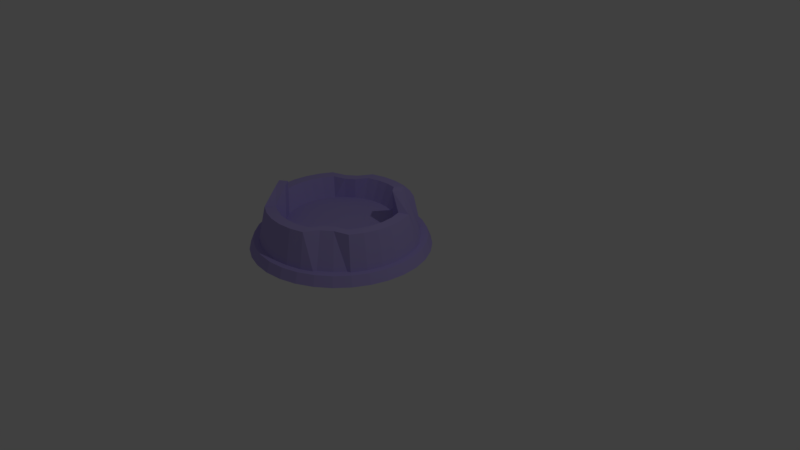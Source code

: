# Source: Energy_Well.blend  (saved by Blender 2.78.0; exported with 4.5.12 LTS)
import bpy
from mathutils import Matrix  # noqa: F401  (used for matrix-valued properties, if any)

bpy.ops.wm.read_factory_settings(use_empty=True)
scene = bpy.context.scene
scene.name = 'Scene'

# ---- collections
col_collection_1 = bpy.data.collections.new('Collection 1'); scene.collection.children.link(col_collection_1)

# ---- materials (node trees are filled in below, after node groups)
mat_material_001 = bpy.data.materials.new('Material.001')
mat_material_001.alpha_threshold = 0.0
mat_material_001.use_transparent_shadow = False
mat_material_001.diffuse_color = (0.4612, 0.3889, 0.8, 1.0)
mat_material_001.roughness = 0.5

# ---- material node trees

# ---- world
world_world = bpy.data.worlds.new('World'); scene.world = world_world
world_world.color = (0.05088, 0.05088, 0.05088)
world_world.use_sun_shadow = False
world_world.sun_shadow_jitter_overblur = 0.0
world_world.cycles.sampling_method = 'MANUAL'

# ---- cameras
cam_camera = bpy.data.cameras.new('Camera')
cam_camera.clip_end = 100.0
cam_camera.lens = 35.0
cam_camera.sensor_width = 32.0
cam_camera.sensor_height = 18.0
cam_camera.ortho_scale = 7.314
cam_camera.dof.focus_distance = 0.0
cam_camera.dof.aperture_fstop = 128.0

# ---- lights
light_lamp = bpy.data.lights.new('Lamp', 'POINT')
light_lamp.transmission_factor = 0.0
light_lamp.cutoff_distance = 30.0
light_lamp.energy = 100.0
light_lamp.shadow_buffer_clip_start = 1.001
light_lamp.shadow_soft_size = 0.1
light_lamp.shadow_maximum_resolution = 0.006
light_lamp.use_absolute_resolution = True

# ---- meshes
me_cylinder = bpy.data.meshes.new('Cylinder')
me_cylinder.from_pydata([(-0.1951, 0.9808, 0.1948), (-0.2213, 1.112, -0.4182), (-0.3827, 0.9239, 0.1948), (-0.4341, 1.048, -0.4182), (-0.4918, 0.736, 0.1948), (-0.6302, 0.9431, -0.4182), (-0.626, 0.626, 0.1948), (-0.8021, 0.8021, -0.4182), (-0.8315, 0.5556, 0.1948), (-0.9431, 0.6302, -0.4182), (-0.9239, 0.3827, 0.1948), (-1.048, 0.4341, -0.4182), (-0.9808, 0.1951, 0.1948), (-1.112, 0.2213, -0.4182), (-1.0, 1.013e-06, 0.1948), (-1.134, 1.103e-06, -0.4182), (-0.9808, -0.1951, 0.1948), (-1.112, -0.2213, -0.4182), (-0.9239, -0.3827, 0.1948), (-1.048, -0.4341, -0.4182), (-0.7016, -0.4688, 0.4182), (-0.9431, -0.6302, -0.4182), (-0.5967, -0.5967, 0.4182), (-0.8021, -0.8021, -0.4182), (-0.5556, -0.8315, 0.1948), (-0.6302, -0.9431, -0.4182), (-0.3827, -0.9239, 0.1948), (-0.4341, -1.048, -0.4182), (-0.1951, -0.9808, 0.1948), (-0.2213, -1.112, -0.4182), (-3.576e-07, -1.0, 0.1948), (-4.172e-07, -1.134, -0.4182), (0.1951, -0.9808, 0.1948), (0.2213, -1.112, -0.4182), (0.3827, -0.9239, 0.1948), (0.4341, -1.048, -0.4182), (0.4918, -0.736, 0.1948), (0.6302, -0.9431, -0.4182), (0.626, -0.626, 0.1948), (0.8021, -0.8021, -0.4182), (0.8315, -0.5556, 0.1948), (0.9431, -0.6302, -0.4182), (0.9239, -0.3827, 0.1948), (1.048, -0.4341, -0.4182), (0.9808, -0.1951, 0.1948), (1.112, -0.2213, -0.4182), (1.0, 1.192e-07, 0.1948), (1.134, 8.941e-08, -0.4182), (0.9808, 0.1951, 0.1948), (1.112, 0.2213, -0.4182), (0.9239, 0.3827, 0.1948), (1.048, 0.4341, -0.4182), (0.7016, 0.4688, 0.4182), (0.9431, 0.6302, -0.4182), (0.5967, 0.5967, 0.4182), (0.8021, 0.8021, -0.4182), (0.5556, 0.8315, 0.1948), (0.6302, 0.9431, -0.4182), (0.3827, 0.9239, 0.1948), (0.4341, 1.048, -0.4182), (0.1951, 0.9808, 0.1948), (0.2213, 1.112, -0.4182), (-5.96e-08, 1.0, 0.1948), (-5.96e-08, 1.134, -0.4182), (-5.96e-08, 0.8528, 0.1948), (-0.1664, 0.8364, 0.1948), (-0.3263, 0.7879, 0.1948), (-0.4194, 0.6277, 0.1948), (-0.5338, 0.5338, 0.1948), (-0.7091, 0.4738, 0.1948), (-0.7879, 0.3263, 0.1948), (-0.8364, 0.1664, 0.1948), (-0.8528, 9.239e-07, 0.1948), (-0.8364, -0.1664, 0.1948), (-0.7879, -0.3263, 0.1948), (-0.5983, -0.3998, 0.4182), (-0.5088, -0.5088, 0.4182), (-0.4738, -0.7091, 0.1948), (-0.3263, -0.7879, 0.1948), (-0.1664, -0.8364, 0.1948), (-2.98e-07, -0.8528, 0.1948), (0.1664, -0.8364, 0.1948), (0.3263, -0.7879, 0.1948), (0.4194, -0.6277, 0.1948), (0.5338, -0.5338, 0.1948), (0.7091, -0.4738, 0.1948), (0.7879, -0.3263, 0.1948), (0.8364, -0.1664, 0.1948), (0.8528, 1.49e-07, 0.1948), (0.8364, 0.1664, 0.1948), (0.7879, 0.3263, 0.1948), (0.5983, 0.3998, 0.4182), (0.5088, 0.5088, 0.4182), (0.4738, 0.7091, 0.1948), (0.3263, 0.7879, 0.1948), (0.1664, 0.8364, 0.1948), (-5.96e-08, 0.7287, -0.07597), (-0.1422, 0.7147, -0.07597), (-0.2789, 0.6732, -0.07597), (-0.4048, 0.6059, -0.07597), (-0.5153, 0.5153, -0.07597), (-0.6059, 0.4048, -0.07597), (-0.6732, 0.2789, -0.07597), (-0.7147, 0.1422, -0.07597), (-0.7287, 8.494e-07, -0.07597), (-0.7147, -0.1422, -0.07597), (-0.6732, -0.2789, -0.07597), (-0.6059, -0.4048, -0.07597), (-0.5153, -0.5153, -0.07597), (-0.4048, -0.6059, -0.07597), (-0.2789, -0.6732, -0.07597), (-0.1422, -0.7147, -0.07597), (-2.384e-07, -0.7287, -0.07597), (0.1422, -0.7147, -0.07597), (0.2789, -0.6732, -0.07597), (0.4048, -0.6059, -0.07597), (0.5153, -0.5153, -0.07597), (0.6059, -0.4048, -0.07597), (0.6732, -0.2789, -0.07597), (0.7147, -0.1422, -0.07597), (0.7287, 1.788e-07, -0.07597), (0.7147, 0.1422, -0.07597), (0.6732, 0.2789, -0.07597), (0.6059, 0.4048, -0.07597), (0.5153, 0.5153, -0.07597), (0.4048, 0.6059, -0.07597), (0.2789, 0.6732, -0.07597), (0.1422, 0.7147, -0.07597), (-0.2421, 1.217, -0.4182), (-5.96e-08, 1.241, -0.4182), (-0.4749, 1.147, -0.4182), (-0.6895, 1.032, -0.4182), (-0.8776, 0.8776, -0.4182), (-1.032, 0.6895, -0.4182), (-1.147, 0.4749, -0.4182), (-1.217, 0.2421, -0.4182), (-1.241, 1.177e-06, -0.4182), (-1.217, -0.2421, -0.4182), (-1.147, -0.4749, -0.4182), (-1.032, -0.6895, -0.4182), (-0.8776, -0.8776, -0.4182), (-0.6895, -1.032, -0.4182), (-0.4749, -1.147, -0.4182), (-0.2421, -1.217, -0.4182), (-4.768e-07, -1.241, -0.4182), (0.2421, -1.217, -0.4182), (0.4749, -1.147, -0.4182), (0.6895, -1.032, -0.4182), (0.8776, -0.8776, -0.4182), (1.032, -0.6895, -0.4182), (1.147, -0.4749, -0.4182), (1.217, -0.2421, -0.4182), (1.241, 5.96e-08, -0.4182), (1.217, 0.2421, -0.4182), (1.147, 0.4749, -0.4182), (1.032, 0.6895, -0.4182), (0.8776, 0.8776, -0.4182), (0.6895, 1.032, -0.4182), (0.4749, 1.147, -0.4182), (0.2421, 1.217, -0.4182), (-0.2312, 1.162, -0.2805), (-5.96e-08, 1.185, -0.2805), (-0.4534, 1.095, -0.2805), (-0.6583, 0.9852, -0.2805), (-0.8378, 0.8378, -0.2805), (-0.9852, 0.6583, -0.2805), (-1.095, 0.4534, -0.2805), (-1.162, 0.2312, -0.2805), (-1.185, 1.147e-06, -0.2805), (-1.162, -0.2312, -0.2805), (-1.095, -0.4534, -0.2805), (-0.9852, -0.6583, -0.2805), (-0.8378, -0.8378, -0.2805), (-0.6583, -0.9852, -0.2805), (-0.4534, -1.095, -0.2805), (-0.2312, -1.162, -0.2805), (-4.768e-07, -1.185, -0.2805), (0.2312, -1.162, -0.2805), (0.4534, -1.095, -0.2805), (0.6583, -0.9852, -0.2805), (0.8378, -0.8378, -0.2805), (0.9852, -0.6583, -0.2805), (1.095, -0.4534, -0.2805), (1.162, -0.2312, -0.2805), (1.185, 7.451e-08, -0.2805), (1.162, 0.2312, -0.2805), (1.095, 0.4534, -0.2805), (0.9852, 0.6583, -0.2805), (0.8378, 0.8378, -0.2805), (0.6583, 0.9852, -0.2805), (0.4534, 1.095, -0.2805), (0.2312, 1.162, -0.2805)], [], [(25, 24, 22, 23), (23, 22, 20, 21), (27, 26, 24, 25), (21, 20, 18, 19), (19, 18, 16, 17), (17, 16, 14, 15), (15, 14, 12, 13), (13, 12, 10, 11), (11, 10, 8, 9), (9, 8, 6, 7), (39, 38, 36, 37), (7, 6, 4, 5), (41, 40, 38, 39), (57, 56, 54, 55), (63, 62, 60, 61), (59, 58, 56, 57), (61, 60, 58, 59), (55, 54, 52, 53), (29, 28, 26, 27), (3, 2, 0, 1), (31, 30, 28, 29), (28, 30, 80, 79), (33, 32, 30, 31), (35, 34, 32, 33), (37, 36, 34, 35), (5, 4, 2, 3), (13, 11, 134, 135), (1, 0, 62, 63), (43, 42, 40, 41), (45, 44, 42, 43), (47, 46, 44, 45), (49, 48, 46, 47), (51, 50, 48, 49), (53, 52, 50, 51), (80, 81, 113, 112), (46, 48, 89, 88), (2, 4, 67, 66), (20, 22, 76, 75), (38, 40, 85, 84), (56, 58, 94, 93), (12, 14, 72, 71), (30, 32, 81, 80), (48, 50, 90, 89), (4, 6, 68, 67), (22, 24, 77, 76), (40, 42, 86, 85), (58, 60, 95, 94), (14, 16, 73, 72), (32, 34, 82, 81), (50, 52, 91, 90), (6, 8, 69, 68), (24, 26, 78, 77), (42, 44, 87, 86), (62, 0, 65, 64), (60, 62, 64, 95), (16, 18, 74, 73), (34, 36, 83, 82), (52, 54, 92, 91), (8, 10, 70, 69), (26, 28, 79, 78), (44, 46, 88, 87), (0, 2, 66, 65), (18, 20, 75, 74), (36, 38, 84, 83), (54, 56, 93, 92), (10, 12, 71, 70), (107, 108, 109, 110, 111, 112, 113, 114, 115, 116, 117, 118, 119, 120, 121, 122, 123, 124, 125, 126, 127, 96, 97, 98, 99, 100, 101, 102, 103, 104, 105, 106), (67, 68, 100, 99), (94, 95, 127, 126), (81, 82, 114, 113), (68, 69, 101, 100), (95, 64, 96, 127), (82, 83, 115, 114), (69, 70, 102, 101), (83, 84, 116, 115), (70, 71, 103, 102), (84, 85, 117, 116), (71, 72, 104, 103), (85, 86, 118, 117), (72, 73, 105, 104), (86, 87, 119, 118), (73, 74, 106, 105), (87, 88, 120, 119), (74, 75, 107, 106), (88, 89, 121, 120), (75, 76, 108, 107), (89, 90, 122, 121), (76, 77, 109, 108), (90, 91, 123, 122), (77, 78, 110, 109), (64, 65, 97, 96), (91, 92, 124, 123), (78, 79, 111, 110), (65, 66, 98, 97), (92, 93, 125, 124), (79, 80, 112, 111), (66, 67, 99, 98), (93, 94, 126, 125), (133, 132, 164, 165), (31, 29, 143, 144), (49, 47, 152, 153), (5, 3, 130, 131), (23, 21, 139, 140), (41, 39, 148, 149), (59, 57, 157, 158), (15, 13, 135, 136), (33, 31, 144, 145), (51, 49, 153, 154), (7, 5, 131, 132), (25, 23, 140, 141), (43, 41, 149, 150), (61, 59, 158, 159), (17, 15, 136, 137), (35, 33, 145, 146), (53, 51, 154, 155), (9, 7, 132, 133), (27, 25, 141, 142), (45, 43, 150, 151), (1, 63, 129, 128), (63, 61, 159, 129), (19, 17, 137, 138), (37, 35, 146, 147), (55, 53, 155, 156), (11, 9, 133, 134), (29, 27, 142, 143), (47, 45, 151, 152), (3, 1, 128, 130), (21, 19, 138, 139), (39, 37, 147, 148), (57, 55, 156, 157), (172, 171, 170, 169, 168, 167, 166, 165, 164, 163, 162, 160, 161, 191, 190, 189, 188, 187, 186, 185, 184, 183, 182, 181, 180, 179, 178, 177, 176, 175, 174, 173), (129, 159, 191, 161), (147, 146, 178, 179), (134, 133, 165, 166), (148, 147, 179, 180), (135, 134, 166, 167), (149, 148, 180, 181), (136, 135, 167, 168), (150, 149, 181, 182), (137, 136, 168, 169), (151, 150, 182, 183), (138, 137, 169, 170), (152, 151, 183, 184), (139, 138, 170, 171), (153, 152, 184, 185), (140, 139, 171, 172), (154, 153, 185, 186), (141, 140, 172, 173), (155, 154, 186, 187), (142, 141, 173, 174), (128, 129, 161, 160), (156, 155, 187, 188), (143, 142, 174, 175), (130, 128, 160, 162), (157, 156, 188, 189), (144, 143, 175, 176), (131, 130, 162, 163), (158, 157, 189, 190), (145, 144, 176, 177), (132, 131, 163, 164), (159, 158, 190, 191), (146, 145, 177, 178)])
me_cylinder.materials.append(mat_material_001)
me_cylinder.use_remesh_preserve_volume = False
me_cylinder.use_remesh_preserve_attributes = False
me_cylinder.use_mirror_vertex_groups = False
me_cylinder.update()

# ---- objects
ob_cylinder = bpy.data.objects.new('Cylinder', me_cylinder)
ob_lamp = bpy.data.objects.new('Lamp', light_lamp)
ob_camera = bpy.data.objects.new('Camera', cam_camera)

# ---- transforms, parenting, visibility, modifiers, constraints
ob_cylinder.location = (-0.7823, 0.1825, 0.2281)
ob_cylinder.lineart.crease_threshold = 0.0
ob_lamp.location = (4.076, 1.005, 5.904)
ob_lamp.rotation_euler = (0.6503, 0.05522, 1.866)
ob_lamp.lock_rotations_4d = False
ob_lamp.empty_display_type = 'ARROWS'
ob_lamp.color = (0.0, 0.0, 0.0, 0.0)
ob_lamp.lineart.crease_threshold = 0.0
ob_camera.location = (7.481, -6.508, 5.344)
ob_camera.rotation_euler = (1.109, 0.0, 0.8149)
ob_camera.lock_rotations_4d = False
ob_camera.empty_display_type = 'ARROWS'
ob_camera.color = (0.0, 0.0, 0.0, 0.0)
ob_camera.display_type = 'WIRE'
ob_camera.lineart.crease_threshold = 0.0

# ---- collection membership
col_collection_1.objects.link(ob_cylinder)
col_collection_1.objects.link(ob_lamp)
col_collection_1.objects.link(ob_camera)

# ---- scene / render settings (as saved in the file)
scene.camera = ob_camera
scene.frame_start = 1; scene.frame_end = 250; scene.frame_set(1)
scene.render.engine = 'BLENDER_EEVEE_NEXT'
scene.render.resolution_percentage = 50
scene.render.dither_intensity = 0.0
scene.cycles.use_denoising = False
scene.cycles.samples = 128
scene.cycles.sampling_pattern = 'TABULATED_SOBOL'
scene.cycles.light_sampling_threshold = 0.0
scene.cycles.use_adaptive_sampling = False
scene.cycles.use_light_tree = False
scene.cycles.blur_glossy = 0.0
scene.cycles.sample_clamp_indirect = 0.0
scene.view_settings.view_transform = 'Standard'
bpy.context.view_layer.update()
